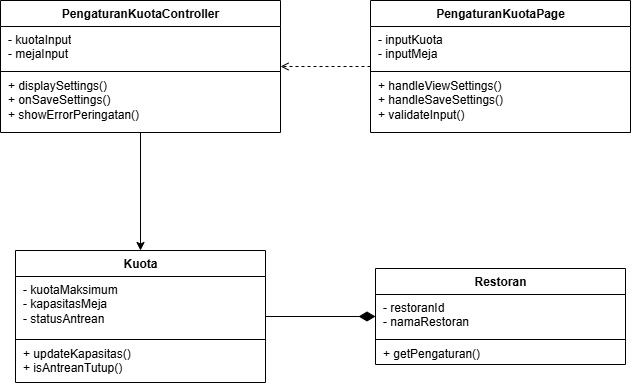

The diagram above was exported from draw.io. Its source (the exported page's mxGraphModel, read from the mxfile embedded in the PNG):
<mxGraphModel dx="1269" dy="658" grid="1" gridSize="10" guides="1" tooltips="1" connect="1" arrows="1" fold="1" page="1" pageScale="1" pageWidth="750" pageHeight="506" math="0" shadow="0">
  <root>
    <mxCell id="0" />
    <mxCell id="1" parent="0" />
    <mxCell id="cls7-3" parent="1" style="swimlane;fontStyle=1;align=center;verticalAlign=top;startSize=26;collapsible=0;marginBottom=0;html=1;fillColor=#ffffff;strokeColor=#000000;" value="PengaturanKuotaController" vertex="1">
      <mxGeometry height="132" width="280" x="60" y="64" as="geometry" />
    </mxCell>
    <mxCell id="cls7-4" parent="cls7-3" style="text;strokeColor=none;fillColor=none;align=left;verticalAlign=top;spacingLeft=6;spacingRight=4;overflow=hidden;rotatable=0;html=1;whiteSpace=wrap;" value="- kuotaInput&lt;br&gt;- mejaInput" vertex="1">
      <mxGeometry height="44" width="280" y="26" as="geometry" />
    </mxCell>
    <mxCell id="cls7-5" parent="cls7-3" style="line;strokeWidth=1;fillColor=none;align=left;verticalAlign=middle;rotatable=0;strokeColor=inherit;" value="" vertex="1">
      <mxGeometry height="2" width="280" y="70" as="geometry" />
    </mxCell>
    <mxCell id="cls7-6" parent="cls7-3" style="text;strokeColor=none;fillColor=none;align=left;verticalAlign=top;spacingLeft=6;spacingRight=4;overflow=hidden;rotatable=0;html=1;whiteSpace=wrap;" value="+ displaySettings()&lt;br&gt;+ onSaveSettings()&lt;br&gt;+ showErrorPeringatan()" vertex="1">
      <mxGeometry height="60" width="280" y="72" as="geometry" />
    </mxCell>
    <mxCell id="cls7-7" parent="1" style="swimlane;fontStyle=1;align=center;verticalAlign=top;startSize=26;collapsible=0;marginBottom=0;html=1;fillColor=#ffffff;strokeColor=#000000;" value="PengaturanKuotaPage" vertex="1">
      <mxGeometry height="132" width="260" x="430" y="64" as="geometry" />
    </mxCell>
    <mxCell id="cls7-8" parent="cls7-7" style="text;strokeColor=none;fillColor=none;align=left;verticalAlign=top;spacingLeft=6;spacingRight=4;overflow=hidden;rotatable=0;html=1;whiteSpace=wrap;" value="- inputKuota&lt;br&gt;- inputMeja" vertex="1">
      <mxGeometry height="44" width="260" y="26" as="geometry" />
    </mxCell>
    <mxCell id="cls7-9" parent="cls7-7" style="line;strokeWidth=1;fillColor=none;align=left;verticalAlign=middle;rotatable=0;strokeColor=inherit;" value="" vertex="1">
      <mxGeometry height="2" width="260" y="70" as="geometry" />
    </mxCell>
    <mxCell id="cls7-10" parent="cls7-7" style="text;strokeColor=none;fillColor=none;align=left;verticalAlign=top;spacingLeft=6;spacingRight=4;overflow=hidden;rotatable=0;html=1;whiteSpace=wrap;" value="+ handleViewSettings()&lt;br&gt;+ handleSaveSettings()&lt;br&gt;+ validateInput()" vertex="1">
      <mxGeometry height="60" width="260" y="72" as="geometry" />
    </mxCell>
    <mxCell id="cls7-11" parent="1" style="swimlane;fontStyle=1;align=center;verticalAlign=top;startSize=26;collapsible=0;marginBottom=0;html=1;fillColor=#ffffff;strokeColor=#000000;" value="Kuota" vertex="1">
      <mxGeometry height="132" width="250" x="75" y="314" as="geometry" />
    </mxCell>
    <mxCell id="cls7-12" parent="cls7-11" style="text;strokeColor=none;fillColor=none;align=left;verticalAlign=top;spacingLeft=6;spacingRight=4;overflow=hidden;rotatable=0;html=1;whiteSpace=wrap;" value="- kuotaMaksimum&lt;br&gt;- kapasitasMeja&lt;br&gt;- statusAntrean" vertex="1">
      <mxGeometry height="62" width="250" y="26" as="geometry" />
    </mxCell>
    <mxCell id="cls7-13" parent="cls7-11" style="line;strokeWidth=1;fillColor=none;align=left;verticalAlign=middle;rotatable=0;strokeColor=inherit;" value="" vertex="1">
      <mxGeometry height="2" width="250" y="88" as="geometry" />
    </mxCell>
    <mxCell id="cls7-14" parent="cls7-11" style="text;strokeColor=none;fillColor=none;align=left;verticalAlign=top;spacingLeft=6;spacingRight=4;overflow=hidden;rotatable=0;html=1;whiteSpace=wrap;" value="+ updateKapasitas()&lt;br&gt;+ isAntreanTutup()" vertex="1">
      <mxGeometry height="42" width="250" y="90" as="geometry" />
    </mxCell>
    <mxCell id="cls7-15" parent="1" style="swimlane;fontStyle=1;align=center;verticalAlign=top;startSize=26;collapsible=0;marginBottom=0;html=1;fillColor=#ffffff;strokeColor=#000000;" value="Restoran" vertex="1">
      <mxGeometry height="96" width="250" x="435" y="332" as="geometry" />
    </mxCell>
    <mxCell id="cls7-16" parent="cls7-15" style="text;strokeColor=none;fillColor=none;align=left;verticalAlign=top;spacingLeft=6;spacingRight=4;overflow=hidden;rotatable=0;html=1;whiteSpace=wrap;" value="- restoranId&lt;br&gt;- namaRestoran" vertex="1">
      <mxGeometry height="44" width="250" y="26" as="geometry" />
    </mxCell>
    <mxCell id="cls7-17" parent="cls7-15" style="line;strokeWidth=1;fillColor=none;align=left;verticalAlign=middle;rotatable=0;strokeColor=inherit;" value="" vertex="1">
      <mxGeometry height="2" width="250" y="70" as="geometry" />
    </mxCell>
    <mxCell id="cls7-18" parent="cls7-15" style="text;strokeColor=none;fillColor=none;align=left;verticalAlign=top;spacingLeft=6;spacingRight=4;overflow=hidden;rotatable=0;html=1;whiteSpace=wrap;" value="+ getPengaturan()" vertex="1">
      <mxGeometry height="24" width="250" y="72" as="geometry" />
    </mxCell>
    <mxCell id="cls7-19" edge="1" parent="1" source="cls7-7" style="html=1;rounded=0;endArrow=open;endFill=0;dashed=1;startArrow=none;exitX=0;exitY=0.5;entryX=1;entryY=0.5;" target="cls7-3" value="">
      <mxGeometry relative="1" as="geometry" />
    </mxCell>
    <mxCell id="cls7-20" edge="1" parent="1" source="cls7-3" style="html=1;rounded=0;endArrow=classic;endFill=1;startArrow=none;exitX=0.5;exitY=1;entryX=0.5;entryY=0;" target="cls7-11" value="">
      <mxGeometry relative="1" as="geometry" />
    </mxCell>
    <mxCell id="cls7-21" edge="1" parent="1" source="cls7-15" style="html=1;rounded=0;endArrow=none;startArrow=diamondThin;startFill=1;startSize=14;exitX=0;exitY=0.5;entryX=1;entryY=0.5;" target="cls7-11" value="">
      <mxGeometry relative="1" as="geometry" />
    </mxCell>
  </root>
</mxGraphModel>